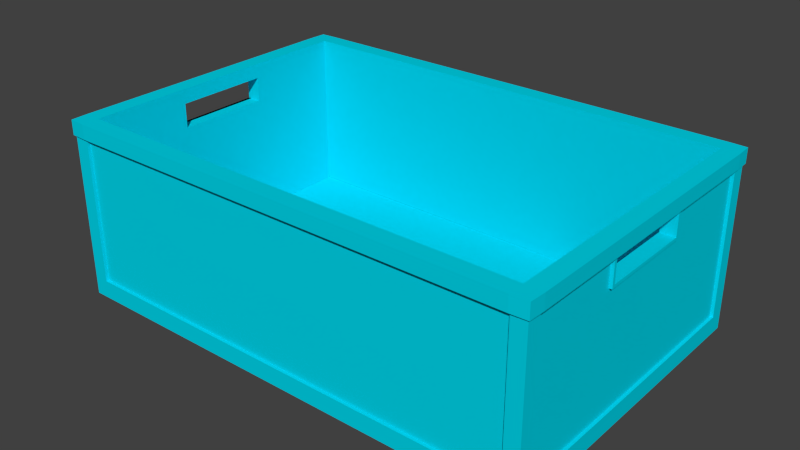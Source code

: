 # Source: container.blend  (saved by Blender 2.70.0; exported with 4.5.12 LTS)
import bpy
from mathutils import Matrix  # noqa: F401  (used for matrix-valued properties, if any)

bpy.ops.wm.read_factory_settings(use_empty=True)
scene = bpy.context.scene
scene.name = 'Scene'

# ---- collections
col_collection_1 = bpy.data.collections.new('Collection 1'); scene.collection.children.link(col_collection_1)

# ---- materials (node trees are filled in below, after node groups)
mat_cluster04 = bpy.data.materials.new('CLuster04')
mat_cluster04.alpha_threshold = 0.0
mat_cluster04.use_transparent_shadow = False
mat_cluster04.diffuse_color = (0.0, 0.6667, 0.8275, 1.0)
mat_cluster04.specular_color = (0.898, 0.898, 0.898)
mat_cluster04.roughness = 0.5
mat_cluster04.line_color = (0.0, 0.0, 0.0, 1.0)

# ---- material node trees

# ---- world
world_world = bpy.data.worlds.new('World'); scene.world = world_world
world_world.color = (0.05088, 0.05088, 0.05088)
world_world.use_sun_shadow = False
world_world.sun_shadow_jitter_overblur = 0.0
world_world.cycles.sampling_method = 'MANUAL'
world_world.cycles.sample_map_resolution = 256

# ---- meshes
me_behaelter = bpy.data.meshes.new('Behaelter_')
me_behaelter.from_pydata([(-300.9, -199.8, -168.9), (-282.4, -199.8, -168.9), (282.4, -199.8, -168.9), (300.9, -199.8, -168.9), (-300.9, -181.9, -168.9), (-282.4, -181.9, -168.9), (282.4, -181.9, -168.9), (300.9, -181.9, -168.9), (-300.9, -59.02, -168.9), (-282.4, -59.02, -168.9), (282.4, -59.02, -168.9), (300.9, -59.02, -168.9), (-300.9, 59.02, -168.9), (-282.4, 59.02, -168.9), (282.4, 59.02, -168.9), (300.9, 59.02, -168.9), (-300.9, 181.9, -168.9), (-282.4, 181.9, -168.9), (282.4, 181.9, -168.9), (300.9, 181.9, -168.9), (-300.9, 199.8, -168.9), (-282.4, 199.8, -168.9), (282.4, 199.8, -168.9), (300.9, 199.8, -168.9), (-300.9, -199.8, -146.6), (-282.4, -199.8, -146.6), (282.4, -199.8, -146.6), (300.9, -199.8, -146.6), (-300.9, -181.9, -146.6), (-282.4, -181.9, -146.6), (282.4, -181.9, -146.6), (300.9, -181.9, -146.6), (-300.9, -59.02, -146.6), (-282.4, -59.02, -146.6), (282.4, -59.02, -146.6), (300.9, -59.02, -146.6), (-300.9, 59.02, -146.6), (-282.4, 59.02, -146.6), (282.4, 59.02, -146.6), (300.9, 59.02, -146.6), (-300.9, 181.9, -146.6), (-282.4, 181.9, -146.6), (282.4, 181.9, -146.6), (300.9, 181.9, -146.6), (-300.9, 199.8, -146.6), (-282.4, 199.8, -146.6), (282.4, 199.8, -146.6), (300.9, 199.8, -146.6), (-300.9, -199.8, 3.283), (-282.4, -199.8, 3.283), (282.4, -199.8, 3.283), (300.9, -199.8, 3.283), (300.9, -181.9, 3.283), (300.9, -59.02, 3.283), (300.9, 59.02, 3.283), (300.9, 181.9, 3.283), (300.9, 199.8, 3.283), (282.4, 199.8, 3.283), (-282.4, 199.8, 3.283), (-300.9, 199.8, 3.283), (-300.9, 181.9, 3.283), (-300.9, 59.02, 3.283), (-300.9, -59.02, 3.283), (-300.9, -181.9, 3.283), (282.4, -181.9, 3.283), (-282.4, -181.9, 3.283), (-282.4, -59.02, 3.283), (-282.4, 59.02, 3.283), (-282.4, 181.9, 3.283), (282.4, 181.9, 3.283), (282.4, 59.02, 3.283), (282.4, -59.02, 3.283), (-300.9, -199.8, 33.9), (-282.4, -199.8, 33.9), (282.4, -199.8, 33.9), (300.9, -199.8, 33.9), (300.9, -181.9, 33.9), (300.9, -59.02, 33.9), (300.9, 59.02, 33.9), (300.9, 181.9, 33.9), (300.9, 199.8, 33.9), (282.4, 199.8, 33.9), (-282.4, 199.8, 33.9), (-300.9, 199.8, 33.9), (-300.9, 181.9, 33.9), (-300.9, 59.02, 33.9), (-300.9, -59.02, 33.9), (-300.9, -181.9, 33.9), (282.4, -181.9, 33.9), (-282.4, -181.9, 33.9), (-282.4, -59.02, 33.9), (-282.4, 59.02, 33.9), (-282.4, 181.9, 33.9), (282.4, 181.9, 33.9), (282.4, 59.02, 33.9), (282.4, -59.02, 33.9), (-300.9, -199.8, 52.27), (-282.4, -199.8, 52.27), (282.4, -199.8, 52.27), (300.9, -199.8, 52.27), (300.9, -181.9, 52.27), (300.9, -59.02, 52.27), (300.9, 59.02, 52.27), (300.9, 181.9, 52.27), (300.9, 199.8, 52.27), (282.4, 199.8, 52.27), (-282.4, 199.8, 52.27), (-300.9, 199.8, 52.27), (-300.9, 181.9, 52.27), (-300.9, 59.02, 52.27), (-300.9, -59.02, 52.27), (-300.9, -181.9, 52.27), (282.4, -181.9, 52.27), (-282.4, -181.9, 52.27), (-282.4, -59.02, 52.27), (-282.4, 59.02, 52.27), (-282.4, 181.9, 52.27), (282.4, 181.9, 52.27), (282.4, 59.02, 52.27), (282.4, -59.02, 52.27), (-282.4, -195.9, -146.6), (282.4, -195.9, -146.6), (282.4, -195.9, 3.283), (282.4, -195.9, 33.9), (-282.4, -195.9, 33.9), (-282.4, -195.9, 3.283), (282.4, 195.9, -146.6), (-282.4, 195.9, -146.6), (-282.4, 195.9, 3.283), (-282.4, 195.9, 33.9), (282.4, 195.9, 33.9), (282.4, 195.9, 3.283), (-300.9, 62.87, 52.27), (-282.4, 62.87, 52.27), (-282.4, 62.87, 33.9), (-282.4, 62.87, 3.283), (-282.4, 62.87, -146.6), (282.4, 62.87, -146.6), (282.4, 62.87, 3.283), (282.4, 62.87, 33.9), (282.4, 62.87, 52.27), (300.9, 62.87, 52.27), (300.9, 62.87, 33.9), (300.9, 62.87, 3.283), (300.9, 62.87, -146.6), (300.9, 62.87, -168.9), (282.4, 62.87, -168.9), (-282.4, 62.87, -168.9), (-300.9, 62.87, -168.9), (-300.9, 62.87, -146.6), (-300.9, 62.87, 3.283), (-300.9, 62.87, 33.9), (-300.9, -62.57, 52.27), (-282.4, -62.57, 52.27), (-282.4, -62.57, 33.9), (-282.4, -62.57, 3.283), (-282.4, -62.57, -146.6), (282.4, -62.57, -146.6), (282.4, -62.57, 3.283), (282.4, -62.57, 33.9), (282.4, -62.57, 52.27), (300.9, -62.57, 52.27), (300.9, -62.57, 33.9), (300.9, -62.57, 3.283), (300.9, -62.57, -146.6), (300.9, -62.57, -168.9), (282.4, -62.57, -168.9), (-282.4, -62.57, -168.9), (-300.9, -62.57, -168.9), (-300.9, -62.57, -146.6), (-300.9, -62.57, 3.283), (-300.9, -62.57, 33.9), (-282.4, 195.9, -0.5312), (282.4, 195.9, -0.5313), (282.4, 199.8, -0.5313), (300.9, 199.8, -0.5313), (300.9, 181.9, -0.5313), (300.9, 62.87, -0.5313), (300.9, 59.02, -0.5313), (300.9, -59.02, -0.5313), (300.9, -62.57, -0.5313), (300.9, -181.9, -0.5313), (300.9, -199.8, -0.5313), (282.4, -199.8, -0.5313), (282.4, -195.9, -0.5313), (-282.4, -195.9, -0.5313), (-282.4, -199.8, -0.5313), (-300.9, -199.8, -0.5313), (-300.9, -181.9, -0.5313), (-300.9, -62.57, -0.5312), (-300.9, -59.02, -0.5312), (-300.9, 59.02, -0.5313), (-300.9, 62.87, -0.5313), (-300.9, 181.9, -0.5313), (-300.9, 199.8, -0.5312), (-282.4, 199.8, -0.5312), (297.1, -181.9, -146.6), (297.1, -62.57, -146.6), (297.1, -59.02, -146.6), (297.1, 59.02, -146.6), (297.1, 62.87, -146.6), (297.1, 181.9, -146.6), (297.1, 181.9, -0.5313), (297.1, 181.9, 3.283), (297.1, 181.9, 33.9), (297.1, 62.87, 33.9), (297.1, 62.87, 3.283), (297.1, 62.87, -0.5313), (297.1, 59.02, -0.5313), (297.1, -59.02, -0.5313), (297.1, -62.57, -0.5313), (297.1, -62.57, 3.283), (297.1, -62.57, 33.9), (297.1, -181.9, 33.9), (297.1, -181.9, 3.283), (297.1, -181.9, -0.5313), (-297.1, -59.02, -146.6), (-297.1, -62.57, -146.6), (-297.1, -181.9, -146.6), (-297.1, -181.9, -0.5313), (-297.1, -181.9, 3.283), (-297.1, -181.9, 33.9), (-297.1, -62.57, 33.9), (-297.1, -62.57, 3.283), (-297.1, -62.57, -0.5312), (-297.1, -59.02, -0.5312), (-297.1, -59.02, 3.283), (-297.1, 59.02, 3.283), (-297.1, 59.02, -0.5313), (-297.1, 62.87, -0.5313), (-297.1, 62.87, 3.283), (-297.1, 62.87, 33.9), (-297.1, 181.9, 33.9), (-297.1, 181.9, 3.283), (-297.1, 181.9, -0.5313), (-297.1, 181.9, -146.6), (-297.1, 62.87, -146.6), (-297.1, 59.02, -146.6), (-303.1, -202.0, 33.9), (-282.4, -202.9, 33.9), (282.4, -202.9, 33.9), (303.1, -202.0, 33.9), (304.0, -181.9, 33.9), (304.0, -62.57, 33.9), (304.0, -59.02, 33.9), (304.0, 59.02, 33.9), (304.0, 62.87, 33.9), (304.0, 181.9, 33.9), (303.1, 202.0, 33.9), (282.4, 202.9, 33.9), (-282.4, 202.9, 33.9), (-303.1, 202.0, 33.9), (-304.0, 181.9, 33.9), (-304.0, 62.87, 33.9), (-304.0, 59.02, 33.9), (-304.0, -59.02, 33.9), (-304.0, -62.57, 33.9), (-304.0, -181.9, 33.9), (-282.4, -202.9, 52.27), (-303.1, -202.0, 52.27), (-304.0, -181.9, 52.27), (-304.0, -62.57, 52.27), (-304.0, -59.02, 52.27), (-304.0, 59.02, 52.27), (-304.0, 62.87, 52.27), (-304.0, 181.9, 52.27), (-303.1, 202.0, 52.27), (-282.4, 202.9, 52.27), (282.4, 202.9, 52.27), (303.1, 202.0, 52.27), (304.0, 181.9, 52.27), (304.0, 62.87, 52.27), (304.0, 59.02, 52.27), (304.0, -59.02, 52.27), (304.0, -62.57, 52.27), (304.0, -181.9, 52.27), (303.1, -202.0, 52.27), (282.4, -202.9, 52.27), (-300.9, -199.8, -168.9), (-282.4, -199.8, -168.9), (-300.9, -199.8, -168.9), (-282.4, -199.8, -168.9), (282.4, -199.8, -168.9), (-282.4, -199.8, -168.9), (282.4, -199.8, -168.9), (300.9, -199.8, -168.9), (282.4, -199.8, -168.9), (300.9, -199.8, -168.9), (300.9, -181.9, -168.9), (300.9, -199.8, -146.6), (300.9, -199.8, -168.9), (300.9, -62.57, -168.9), (300.9, -181.9, -168.9), (300.9, -62.57, -168.9), (300.9, -59.02, -168.9), (300.9, 59.02, -168.9), (300.9, -59.02, -168.9), (300.9, 62.87, -168.9), (300.9, 59.02, -168.9), (300.9, 62.87, -168.9), (300.9, 181.9, -168.9), (300.9, 199.8, -168.9), (300.9, 181.9, -168.9), (300.9, 199.8, -168.9), (282.4, 199.8, -168.9), (300.9, 199.8, -146.6), (300.9, 199.8, -168.9), (282.4, 199.8, -168.9), (-282.4, 199.8, -168.9), (282.4, 199.8, -168.9), (-282.4, 199.8, -168.9), (-300.9, 199.8, -168.9), (-282.4, 199.8, -168.9), (-300.9, 199.8, -168.9), (-300.9, 181.9, -168.9), (-300.9, 199.8, -146.6), (-300.9, 199.8, -168.9), (-300.9, 62.87, -168.9), (-300.9, 181.9, -168.9), (-300.9, 62.87, -168.9), (-300.9, 59.02, -168.9), (-300.9, -59.02, -168.9), (-300.9, 59.02, -168.9), (-300.9, -62.57, -168.9), (-300.9, -59.02, -168.9), (-300.9, -62.57, -168.9), (-300.9, -181.9, -168.9), (-300.9, -199.8, -168.9), (-300.9, -199.8, -146.6), (-300.9, -199.8, -146.6), (-300.9, -181.9, -168.9), (300.9, -199.8, -0.5313), (300.9, -199.8, -0.5313), (300.9, -199.8, -146.6), (300.9, 199.8, -0.5313), (300.9, 199.8, -0.5313), (300.9, 199.8, -146.6), (-300.9, 199.8, -0.5312), (-300.9, 199.8, -0.5312), (-300.9, 199.8, -146.6), (-300.9, -199.8, -146.6), (-300.9, -199.8, -0.5313), (-300.9, -199.8, -146.6), (300.9, 181.9, -168.9), (300.9, 62.87, -168.9), (300.9, 181.9, -168.9), (-300.9, 59.02, -168.9), (-300.9, 62.87, -168.9), (-300.9, 59.02, -168.9), (300.9, -59.02, -168.9), (300.9, -62.57, -168.9), (300.9, -59.02, -168.9), (-300.9, -181.9, -168.9), (-300.9, -62.57, -168.9), (-300.9, -181.9, -168.9), (300.9, -199.8, -0.5313), (300.9, -199.8, -0.5313), (300.9, 199.8, -0.5313), (300.9, 199.8, -0.5313), (-300.9, 199.8, -0.5312), (-300.9, 199.8, -0.5312), (-300.9, -199.8, -0.5313)], [], [(0, 4, 5), (0, 5, 1), (1, 5, 6), (6, 2, 1), (2, 6, 7), (7, 3, 2), (168, 167, 5), (5, 4, 168), (167, 166, 6), (6, 5, 167), (166, 165, 7), (7, 6, 166), (8, 12, 13), (13, 9, 8), (9, 13, 14), (14, 10, 9), (10, 14, 15), (15, 11, 10), (148, 147, 13), (13, 12, 148), (147, 146, 14), (14, 13, 147), (146, 145, 15), (15, 14, 146), (16, 20, 21), (21, 17, 16), (17, 21, 22), (22, 18, 17), (18, 22, 23), (23, 19, 18), (96, 97, 113), (113, 111, 96), (97, 98, 112), (112, 113, 97), (98, 99, 100), (100, 112, 98), (113, 153, 152), (152, 111, 113), (30, 157, 156), (156, 29, 30), (100, 161, 160), (160, 112, 100), (110, 114, 115), (115, 109, 110), (33, 34, 38), (38, 37, 33), (119, 101, 102), (102, 118, 119), (115, 133, 132), (132, 109, 115), (38, 137, 136), (136, 37, 38), (102, 141, 140), (140, 118, 102), (108, 116, 106), (106, 107, 108), (116, 117, 105), (105, 106, 116), (117, 103, 104), (104, 105, 117), (278, 279, 25), (25, 24, 280), (281, 282, 26), (26, 25, 283), (284, 285, 27), (27, 26, 286), (287, 288, 31), (31, 289, 290), (291, 164, 31), (31, 292, 293), (294, 295, 39), (39, 35, 296), (297, 144, 39), (39, 298, 299), (300, 301, 47), (47, 43, 302), (303, 304, 46), (46, 305, 306), (307, 308, 45), (45, 46, 309), (310, 311, 44), (44, 45, 312), (313, 314, 40), (40, 315, 316), (317, 149, 40), (40, 318, 319), (320, 321, 32), (32, 36, 322), (323, 169, 32), (32, 324, 325), (326, 327, 328), (329, 28, 330), (25, 186, 187), (187, 24, 25), (121, 184, 185), (185, 120, 121), (27, 182, 183), (183, 26, 27), (31, 181, 331), (332, 333, 31), (197, 210, 215), (215, 196, 197), (199, 208, 209), (209, 198, 199), (200, 207, 208), (208, 199, 200), (47, 175, 176), (176, 43, 47), (46, 174, 334), (335, 336, 46), (127, 172, 173), (173, 126, 127), (44, 194, 195), (195, 45, 44), (40, 193, 337), (338, 339, 40), (236, 229, 234), (234, 235, 236), (216, 225, 228), (228, 237, 216), (217, 224, 225), (225, 216, 217), (340, 341, 188), (188, 28, 342), (30, 29, 65), (65, 64, 30), (156, 155, 65), (65, 29, 156), (33, 37, 67), (67, 66, 33), (136, 135, 67), (67, 37, 136), (41, 42, 69), (69, 68, 41), (137, 138, 69), (69, 42, 137), (38, 34, 71), (71, 70, 38), (157, 158, 71), (71, 34, 157), (48, 49, 73), (73, 72, 48), (125, 122, 123), (123, 124, 125), (50, 51, 75), (75, 74, 50), (51, 52, 76), (76, 75, 51), (211, 212, 213), (213, 214, 211), (143, 142, 78), (78, 54, 143), (55, 56, 80), (80, 79, 55), (56, 57, 81), (81, 80, 56), (131, 128, 129), (129, 130, 131), (58, 59, 83), (83, 82, 58), (59, 60, 84), (84, 83, 59), (230, 231, 232), (232, 233, 230), (170, 171, 86), (86, 62, 170), (63, 48, 72), (72, 87, 63), (64, 65, 89), (89, 88, 64), (155, 154, 89), (89, 65, 155), (135, 134, 91), (91, 67, 135), (68, 69, 93), (93, 92, 68), (138, 139, 93), (93, 69, 138), (158, 159, 95), (95, 71, 158), (238, 239, 258), (258, 259, 238), (239, 240, 277), (277, 258, 239), (240, 241, 276), (276, 277, 240), (241, 242, 275), (275, 276, 241), (243, 274, 275), (275, 242, 243), (244, 245, 272), (272, 273, 244), (246, 271, 272), (272, 245, 246), (247, 248, 269), (269, 270, 247), (248, 249, 268), (268, 269, 248), (249, 250, 267), (267, 268, 249), (250, 251, 266), (266, 267, 250), (251, 252, 265), (265, 266, 251), (253, 264, 265), (265, 252, 253), (254, 255, 262), (262, 263, 254), (256, 261, 262), (262, 255, 256), (257, 238, 259), (259, 260, 257), (88, 89, 113), (113, 112, 88), (154, 153, 113), (113, 89, 154), (90, 91, 115), (115, 114, 90), (134, 133, 115), (115, 91, 134), (92, 93, 117), (117, 116, 92), (139, 140, 117), (117, 93, 139), (94, 95, 119), (119, 118, 94), (159, 160, 119), (119, 95, 159), (62, 86, 90), (90, 66, 62), (86, 85, 91), (91, 90, 86), (85, 61, 67), (67, 91, 85), (61, 62, 66), (66, 67, 61), (54, 78, 94), (94, 70, 54), (78, 77, 95), (95, 94, 78), (77, 53, 71), (71, 95, 77), (53, 54, 70), (70, 71, 53), (25, 26, 121), (121, 120, 25), (183, 184, 121), (121, 26, 183), (50, 74, 123), (123, 122, 50), (74, 73, 124), (124, 123, 74), (73, 49, 125), (125, 124, 73), (186, 185, 125), (125, 49, 186), (46, 45, 127), (127, 126, 46), (195, 172, 127), (127, 45, 195), (58, 82, 129), (129, 128, 58), (82, 81, 130), (130, 129, 82), (81, 57, 131), (131, 130, 81), (174, 173, 131), (131, 57, 174), (16, 17, 147), (147, 148, 16), (17, 18, 146), (146, 147, 17), (18, 19, 145), (145, 146, 18), (116, 108, 132), (132, 133, 116), (42, 41, 136), (136, 137, 42), (103, 117, 140), (140, 141, 103), (343, 43, 144), (144, 344, 345), (346, 36, 149), (149, 347, 348), (201, 202, 207), (207, 200, 201), (237, 228, 229), (229, 236, 237), (41, 68, 135), (135, 136, 41), (38, 70, 138), (138, 137, 38), (203, 204, 205), (205, 206, 203), (61, 85, 151), (151, 150, 61), (68, 92, 134), (134, 135, 68), (70, 94, 139), (139, 138, 70), (247, 270, 271), (271, 246, 247), (254, 263, 264), (264, 253, 254), (92, 116, 133), (133, 134, 92), (94, 118, 140), (140, 139, 94), (8, 9, 167), (167, 168, 8), (9, 10, 166), (166, 167, 9), (10, 11, 165), (165, 166, 10), (114, 110, 152), (152, 153, 114), (34, 33, 156), (156, 157, 34), (101, 119, 160), (160, 161, 101), (349, 35, 164), (164, 350, 351), (352, 28, 169), (169, 353, 354), (198, 209, 210), (210, 197, 198), (218, 219, 224), (224, 217, 218), (33, 66, 155), (155, 156, 33), (30, 64, 158), (158, 157, 30), (53, 77, 162), (162, 163, 53), (220, 221, 222), (222, 223, 220), (66, 90, 154), (154, 155, 66), (64, 88, 159), (159, 158, 64), (244, 273, 274), (274, 243, 244), (257, 260, 261), (261, 256, 257), (90, 114, 153), (153, 154, 90), (88, 112, 160), (160, 159, 88), (49, 48, 187), (187, 186, 49), (122, 125, 185), (185, 184, 122), (51, 50, 183), (183, 182, 51), (52, 51, 355), (356, 181, 52), (211, 214, 215), (215, 210, 211), (54, 53, 179), (179, 178, 54), (143, 54, 178), (178, 177, 143), (56, 55, 176), (176, 175, 56), (57, 56, 357), (358, 174, 57), (128, 131, 173), (173, 172, 128), (59, 58, 195), (195, 194, 59), (60, 59, 359), (360, 193, 60), (230, 233, 234), (234, 229, 230), (226, 227, 228), (228, 225, 226), (170, 62, 190), (190, 189, 170), (48, 63, 188), (188, 361, 48), (50, 122, 184), (184, 183, 50), (25, 120, 185), (185, 186, 25), (58, 128, 172), (172, 195, 58), (46, 126, 173), (173, 174, 46), (203, 206, 207), (207, 202, 203), (61, 150, 192), (192, 191, 61), (53, 163, 180), (180, 179, 53), (220, 223, 224), (224, 219, 220), (31, 164, 197), (197, 196, 31), (164, 35, 198), (198, 197, 164), (35, 39, 199), (199, 198, 35), (39, 144, 200), (200, 199, 39), (144, 43, 201), (201, 200, 144), (43, 176, 202), (202, 201, 43), (176, 55, 203), (203, 202, 176), (55, 79, 204), (204, 203, 55), (79, 142, 205), (205, 204, 79), (142, 143, 206), (206, 205, 142), (143, 177, 207), (207, 206, 143), (177, 178, 208), (208, 207, 177), (178, 179, 209), (209, 208, 178), (179, 180, 210), (210, 209, 179), (180, 163, 211), (211, 210, 180), (163, 162, 212), (212, 211, 163), (162, 76, 213), (213, 212, 162), (76, 52, 214), (214, 213, 76), (52, 181, 215), (215, 214, 52), (181, 31, 196), (196, 215, 181), (32, 169, 217), (217, 216, 32), (169, 28, 218), (218, 217, 169), (28, 188, 219), (219, 218, 28), (188, 63, 220), (220, 219, 188), (63, 87, 221), (221, 220, 63), (87, 171, 222), (222, 221, 87), (171, 170, 223), (223, 222, 171), (170, 189, 224), (224, 223, 170), (189, 190, 225), (225, 224, 189), (190, 62, 226), (226, 225, 190), (62, 61, 227), (227, 226, 62), (61, 191, 228), (228, 227, 61), (191, 192, 229), (229, 228, 191), (192, 150, 230), (230, 229, 192), (150, 151, 231), (231, 230, 150), (151, 84, 232), (232, 231, 151), (84, 60, 233), (233, 232, 84), (60, 193, 234), (234, 233, 60), (193, 40, 235), (235, 234, 193), (40, 149, 236), (236, 235, 40), (149, 36, 237), (237, 236, 149), (36, 32, 216), (216, 237, 36), (72, 73, 239), (239, 238, 72), (73, 74, 240), (240, 239, 73), (74, 75, 241), (241, 240, 74), (75, 76, 242), (242, 241, 75), (76, 162, 243), (243, 242, 76), (162, 77, 244), (244, 243, 162), (77, 78, 245), (245, 244, 77), (78, 142, 246), (246, 245, 78), (142, 79, 247), (247, 246, 142), (79, 80, 248), (248, 247, 79), (80, 81, 249), (249, 248, 80), (81, 82, 250), (250, 249, 81), (82, 83, 251), (251, 250, 82), (83, 84, 252), (252, 251, 83), (84, 151, 253), (253, 252, 84), (151, 85, 254), (254, 253, 151), (85, 86, 255), (255, 254, 85), (86, 171, 256), (256, 255, 86), (171, 87, 257), (257, 256, 171), (87, 72, 238), (238, 257, 87), (97, 96, 259), (259, 258, 97), (96, 111, 260), (260, 259, 96), (111, 152, 261), (261, 260, 111), (152, 110, 262), (262, 261, 152), (110, 109, 263), (263, 262, 110), (109, 132, 264), (264, 263, 109), (132, 108, 265), (265, 264, 132), (108, 107, 266), (266, 265, 108), (107, 106, 267), (267, 266, 107), (106, 105, 268), (268, 267, 106), (105, 104, 269), (269, 268, 105), (104, 103, 270), (270, 269, 104), (103, 141, 271), (271, 270, 103), (141, 102, 272), (272, 271, 141), (102, 101, 273), (273, 272, 102), (101, 161, 274), (274, 273, 101), (161, 100, 275), (275, 274, 161), (100, 99, 276), (276, 275, 100), (99, 98, 277), (277, 276, 99), (98, 97, 258), (258, 277, 98)])
_uv = me_behaelter.uv_layers.new(name='UVMap')
_uv.uv.foreach_set('vector', [1.0, 0.0, 1.0, 79.93, -199.6, 79.93, 1.0, 0.0, -199.6, 79.93, -199.6, 0.0, -199.6, 0.0, -199.6, 79.93, -400.2, 79.93, -400.2, 79.93, -400.2, 0.0, -199.6, 0.0, -400.2, 0.0, -400.2, 79.93, -600.8, 79.93, -600.8, 79.93, -600.8, 0.0, -400.2, 0.0, 1.0, 157.5, -199.6, 157.5, -199.6, 79.93, -199.6, 79.93, 1.0, 79.93, 1.0, 157.5, -199.6, 157.5, -400.2, 157.5, -400.2, 79.93, -400.2, 79.93, -199.6, 79.93, -199.6, 157.5, -400.2, 157.5, -600.8, 157.5, -600.8, 79.93, -600.8, 79.93, -400.2, 79.93, -400.2, 157.5, 1.0, 159.9, 1.0, 239.8, -199.6, 239.8, -199.6, 239.8, -199.6, 159.9, 1.0, 159.9, -199.6, 159.9, -199.6, 239.8, -400.2, 239.8, -400.2, 239.8, -400.2, 159.9, -199.6, 159.9, -400.2, 159.9, -400.2, 239.8, -600.8, 239.8, -600.8, 239.8, -600.8, 159.9, -400.2, 159.9, 1.0, 242.3, -199.6, 242.3, -199.6, 239.8, -199.6, 239.8, 1.0, 239.8, 1.0, 242.3, -199.6, 242.3, -400.2, 242.3, -400.2, 239.8, -400.2, 239.8, -199.6, 239.8, -199.6, 242.3, -400.2, 242.3, -600.8, 242.3, -600.8, 239.8, -600.8, 239.8, -400.2, 239.8, -400.2, 242.3, 1.0, 319.7, 1.0, 399.6, -199.6, 399.6, -199.6, 399.6, -199.6, 319.7, 1.0, 319.7, -199.6, 319.7, -199.6, 399.6, -400.2, 399.6, -400.2, 399.6, -400.2, 319.7, -199.6, 319.7, -400.2, 319.7, -400.2, 399.6, -600.8, 399.6, -600.8, 399.6, -600.8, 319.7, -400.2, 319.7, 0.0, 0.0, 200.6, 0.0, 200.6, 79.93, 200.6, 79.93, 0.0, 79.93, 0.0, 0.0, 200.6, 0.0, 401.2, 0.0, 401.2, 79.93, 401.2, 79.93, 200.6, 79.93, 200.6, 0.0, 401.2, 0.0, 601.8, 0.0, 601.8, 79.93, 601.8, 79.93, 401.2, 79.93, 401.2, 0.0, 200.6, 79.93, 200.6, 157.5, 0.0, 157.5, 0.0, 157.5, 0.0, 79.93, 200.6, 79.93, 401.2, 79.93, 401.2, 157.5, 200.6, 157.5, 200.6, 157.5, 200.6, 79.93, 401.2, 79.93, 601.8, 79.93, 601.8, 157.5, 401.2, 157.5, 401.2, 157.5, 401.2, 79.93, 601.8, 79.93, 0.0, 159.9, 200.6, 159.9, 200.6, 239.8, 200.6, 239.8, 0.0, 239.8, 0.0, 159.9, 200.6, 159.9, 401.2, 159.9, 401.2, 239.8, 401.2, 239.8, 200.6, 239.8, 200.6, 159.9, 401.2, 159.9, 601.8, 159.9, 601.8, 239.8, 601.8, 239.8, 401.2, 239.8, 401.2, 159.9, 200.6, 239.8, 200.6, 242.3, 0.0, 242.3, 0.0, 242.3, 0.0, 239.8, 200.6, 239.8, 401.2, 239.8, 401.2, 242.3, 200.6, 242.3, 200.6, 242.3, 200.6, 239.8, 401.2, 239.8, 601.8, 239.8, 601.8, 242.3, 401.2, 242.3, 401.2, 242.3, 401.2, 239.8, 601.8, 239.8, 0.0, 319.7, 200.6, 319.7, 200.6, 399.6, 200.6, 399.6, 0.0, 399.6, 0.0, 319.7, 200.6, 319.7, 401.2, 319.7, 401.2, 399.6, 401.2, 399.6, 200.6, 399.6, 200.6, 319.7, 401.2, 319.7, 601.8, 319.7, 601.8, 399.6, 601.8, 399.6, 401.2, 399.6, 401.2, 319.7, 0.0, 0.0, 200.6, 0.0, 200.6, 67.17, 200.6, 67.17, 0.0, 67.17, 0.0, 0.0, 200.6, 0.0, 401.2, 0.0, 401.2, 67.17, 401.2, 67.17, 200.6, 67.17, 200.6, 0.0, 401.2, 0.0, 601.8, 0.0, 601.8, 67.17, 601.8, 67.17, 401.2, 67.17, 401.2, 0.0, 0.0, 0.0, 79.93, 0.0, 79.93, 67.17, 79.93, 67.17, 0.0, 67.17, 0.0, 0.0, 157.5, 0.0, 157.5, 67.17, 79.93, 67.17, 79.93, 67.17, 79.93, 0.0, 157.5, 0.0, 159.9, 0.0, 239.8, 0.0, 239.8, 67.17, 239.8, 67.17, 159.9, 67.17, 159.9, 0.0, 242.3, 0.0, 242.3, 67.17, 239.8, 67.17, 239.8, 67.17, 239.8, 0.0, 242.3, 0.0, 319.7, 0.0, 399.6, 0.0, 399.6, 67.17, 399.6, 67.17, 319.7, 67.17, 319.7, 0.0, 0.0, 0.0, 200.6, 0.0, 200.6, 67.17, 200.6, 67.17, 0.0, 67.17, 0.0, 0.0, 200.6, 0.0, 401.2, 0.0, 401.2, 67.17, 401.2, 67.17, 200.6, 67.17, 200.6, 0.0, 401.2, 0.0, 601.8, 0.0, 601.8, 67.17, 601.8, 67.17, 401.2, 67.17, 401.2, 0.0, 0.0, 0.0, 79.93, 0.0, 79.93, 67.17, 79.93, 67.17, 0.0, 67.17, 0.0, 0.0, 157.3, 0.0, 157.3, 67.17, 79.93, 67.17, 79.93, 67.17, 79.93, 0.0, 157.3, 0.0, 159.9, 0.0, 239.8, 0.0, 239.8, 67.17, 239.8, 67.17, 159.9, 67.17, 159.9, 0.0, 242.1, 0.0, 242.1, 67.17, 239.8, 67.17, 239.8, 67.17, 239.8, 0.0, 242.1, 0.0, 319.7, 0.0, 399.6, 0.0, 399.6, 67.17, 399.6, 67.17, 319.7, 67.17, 319.7, 0.0, 200.6, 67.17, 200.6, 1.709, 0.0, 1.709, 0.0, 1.709, 0.0, 67.17, 200.6, 67.17, 401.2, 67.17, 401.2, 1.709, 200.6, 1.709, 200.6, 1.709, 200.6, 67.17, 401.2, 67.17, 601.8, 67.17, 601.8, 1.709, 401.2, 1.709, 401.2, 1.709, 401.2, 67.17, 601.8, 67.17, 79.93, 67.17, 588.6, 79.6, 586.5, 1.709, 586.5, 1.709, 0.0, 67.17, 79.93, 67.17, 157.5, 67.17, 590.5, 155.2, 588.6, 79.6, 588.6, 79.6, 79.93, 67.17, 157.5, 67.17, 239.8, 67.17, 592.6, 235.4, 590.6, 157.5, 590.6, 157.5, 159.9, 67.17, 239.8, 67.17, 242.3, 67.17, 592.7, 237.8, 592.6, 235.4, 592.6, 235.4, 239.8, 67.17, 242.3, 67.17, 399.6, 67.17, 596.7, 391.2, 594.7, 313.3, 594.7, 313.3, 319.7, 67.17, 399.6, 67.17, 200.6, 67.17, 396.1, 391.2, 586.5, 391.2, 586.5, 391.2, 0.0, 67.17, 200.6, 67.17, 401.2, 67.17, 205.7, 391.2, 396.1, 391.2, 396.1, 391.2, 200.6, 67.17, 401.2, 67.17, 601.8, 67.17, 15.31, 391.2, 205.7, 391.2, 205.7, 391.2, 401.2, 67.17, 601.8, 67.17, 79.93, 67.17, 2.034, 313.3, 0.0, 391.2, 0.0, 391.2, 0.0, 67.17, 79.93, 67.17, 157.3, 67.17, 4.004, 237.8, 2.034, 313.3, 2.034, 313.3, 79.93, 67.17, 157.3, 67.17, 239.8, 67.17, 6.101, 157.5, 4.067, 235.4, 4.067, 235.4, 159.9, 67.17, 239.8, 67.17, 242.1, 67.17, 6.16, 155.2, 6.101, 157.5, 6.101, 157.5, 239.8, 67.17, 242.1, 67.17, 399.6, 67.17, 10.17, 1.709, 8.135, 79.6, 8.135, 79.6, 319.7, 67.17, 399.6, 67.17, 401.2, 79.93, 200.6, 79.93, 200.6, 79.93, 200.6, 79.93, 401.2, 79.93, 401.2, 79.93, 200.6, 157.5, 200.6, 157.5, 200.6, 79.93, 200.6, 79.93, 200.6, 79.93, 200.6, 157.5, 200.6, 159.9, 200.6, 239.8, 200.6, 239.8, 200.6, 239.8, 200.6, 159.9, 200.6, 159.9, 200.6, 242.3, 200.6, 242.3, 200.6, 239.8, 200.6, 239.8, 200.6, 239.8, 200.6, 242.3, 200.6, 319.7, 401.2, 319.7, 401.2, 319.7, 401.2, 319.7, 200.6, 319.7, 200.6, 319.7, 401.2, 242.3, 401.2, 242.3, 401.2, 319.7, 401.2, 319.7, 401.2, 319.7, 401.2, 242.3, 401.2, 239.8, 401.2, 159.9, 401.2, 159.9, 401.2, 159.9, 401.2, 239.8, 401.2, 239.8, 401.2, 157.5, 401.2, 157.5, 401.2, 159.9, 401.2, 159.9, 401.2, 159.9, 401.2, 157.5, 0.0, 0.0, 200.6, 0.0, 200.6, 0.0, 200.6, 0.0, 0.0, 0.0, 0.0, 0.0, 200.6, 0.0, 401.2, 0.0, 401.2, 0.0, 401.2, 0.0, 200.6, 0.0, 200.6, 0.0, 401.2, 0.0, 601.8, 0.0, 601.8, 0.0, 601.8, 0.0, 401.2, 0.0, 401.2, 0.0, 601.8, 0.0, 601.8, 79.93, 601.8, 79.93, 601.8, 79.93, 601.8, 0.0, 601.8, 0.0, 601.8, 157.5, 601.8, 157.5, 601.8, 79.93, 601.8, 79.93, 601.8, 79.93, 601.8, 157.5, 601.8, 242.3, 601.8, 242.3, 601.8, 239.8, 601.8, 239.8, 601.8, 239.8, 601.8, 242.3, 601.8, 319.7, 601.8, 399.6, 601.8, 399.6, 601.8, 399.6, 601.8, 319.7, 601.8, 319.7, 601.8, 399.6, 401.2, 399.6, 401.2, 399.6, 401.2, 399.6, 601.8, 399.6, 601.8, 399.6, 401.2, 399.6, 200.6, 399.6, 200.6, 399.6, 200.6, 399.6, 401.2, 399.6, 401.2, 399.6, 200.6, 399.6, 0.0, 399.6, 0.0, 399.6, 0.0, 399.6, 200.6, 399.6, 200.6, 399.6, 0.0, 399.6, 0.0, 319.7, 0.0, 319.7, 0.0, 319.7, 0.0, 399.6, 0.0, 399.6, 0.0, 242.3, 0.0, 242.3, 0.0, 319.7, 0.0, 319.7, 0.0, 319.7, 0.0, 242.3, 0.0, 157.5, 0.0, 157.5, 0.0, 159.9, 0.0, 159.9, 0.0, 159.9, 0.0, 157.5, 0.0, 79.93, 0.0, 0.0, 0.0, 0.0, 0.0, 0.0, 0.0, 79.93, 0.0, 79.93, 401.2, 79.93, 200.6, 79.93, 200.6, 79.93, 200.6, 79.93, 401.2, 79.93, 401.2, 79.93, 200.6, 157.5, 200.6, 157.5, 200.6, 79.93, 200.6, 79.93, 200.6, 79.93, 200.6, 157.5, 200.6, 242.3, 200.6, 242.3, 200.6, 239.8, 200.6, 239.8, 200.6, 239.8, 200.6, 242.3, 200.6, 319.7, 401.2, 319.7, 401.2, 319.7, 401.2, 319.7, 200.6, 319.7, 200.6, 319.7, 401.2, 242.3, 401.2, 242.3, 401.2, 319.7, 401.2, 319.7, 401.2, 319.7, 401.2, 242.3, 401.2, 157.5, 401.2, 157.5, 401.2, 159.9, 401.2, 159.9, 401.2, 159.9, 401.2, 157.5, 0.0, 0.0, 200.6, 0.0, 200.6, 0.0, 200.6, 0.0, 0.0, 0.0, 0.0, 0.0, 200.6, 0.0, 401.2, 0.0, 401.2, 0.0, 401.2, 0.0, 200.6, 0.0, 200.6, 0.0, 401.2, 0.0, 601.8, 0.0, 601.8, 0.0, 601.8, 0.0, 401.2, 0.0, 401.2, 0.0, 601.8, 0.0, 601.8, 79.93, 601.8, 79.93, 601.8, 79.93, 601.8, 0.0, 601.8, 0.0, 601.8, 157.5, 601.8, 157.5, 601.8, 79.93, 601.8, 79.93, 601.8, 79.93, 601.8, 157.5, 601.8, 159.9, 601.8, 239.8, 601.8, 239.8, 601.8, 239.8, 601.8, 159.9, 601.8, 159.9, 601.8, 242.3, 601.8, 242.3, 601.8, 239.8, 601.8, 239.8, 601.8, 239.8, 601.8, 242.3, 601.8, 319.7, 601.8, 399.6, 601.8, 399.6, 601.8, 399.6, 601.8, 319.7, 601.8, 319.7, 601.8, 399.6, 401.2, 399.6, 401.2, 399.6, 401.2, 399.6, 601.8, 399.6, 601.8, 399.6, 401.2, 399.6, 200.6, 399.6, 200.6, 399.6, 200.6, 399.6, 401.2, 399.6, 401.2, 399.6, 200.6, 399.6, 0.0, 399.6, 0.0, 399.6, 0.0, 399.6, 200.6, 399.6, 200.6, 399.6, 0.0, 399.6, 0.0, 319.7, 0.0, 319.7, 0.0, 319.7, 0.0, 399.6, 0.0, 399.6, 0.0, 242.3, 0.0, 242.3, 0.0, 319.7, 0.0, 319.7, 0.0, 319.7, 0.0, 242.3, 0.0, 239.8, 0.0, 159.9, 0.0, 159.9, 0.0, 159.9, 0.0, 239.8, 0.0, 239.8, 0.0, 157.5, 0.0, 157.5, 0.0, 159.9, 0.0, 159.9, 0.0, 159.9, 0.0, 157.5, 0.0, 79.93, 0.0, 0.0, 0.0, 0.0, 0.0, 0.0, 0.0, 79.93, 0.0, 79.93, 401.2, 79.93, 200.6, 79.93, 200.6, 79.93, 200.6, 79.93, 401.2, 79.93, 401.2, 79.93, 200.6, 157.5, 200.6, 157.5, 200.6, 79.93, 200.6, 79.93, 200.6, 79.93, 200.6, 157.5, 200.6, 159.9, 200.6, 239.8, 200.6, 239.8, 200.6, 239.8, 200.6, 159.9, 200.6, 159.9, 200.6, 242.3, 200.6, 242.3, 200.6, 239.8, 200.6, 239.8, 200.6, 239.8, 200.6, 242.3, 200.6, 319.7, 401.2, 319.7, 401.2, 319.7, 401.2, 319.7, 200.6, 319.7, 200.6, 319.7, 401.2, 242.3, 401.2, 242.3, 401.2, 319.7, 401.2, 319.7, 401.2, 319.7, 401.2, 242.3, 401.2, 239.8, 401.2, 159.9, 401.2, 159.9, 401.2, 159.9, 401.2, 239.8, 401.2, 239.8, 401.2, 157.5, 401.2, 157.5, 401.2, 159.9, 401.2, 159.9, 401.2, 159.9, 401.2, 157.5, 0.0, 159.9, 0.0, 159.9, 200.6, 159.9, 200.6, 159.9, 200.6, 159.9, 0.0, 159.9, 0.0, 159.9, 0.0, 239.8, 200.6, 239.8, 200.6, 239.8, 200.6, 159.9, 0.0, 159.9, 0.0, 239.8, 0.0, 239.8, 200.6, 239.8, 200.6, 239.8, 200.6, 239.8, 0.0, 239.8, 0.0, 239.8, 0.0, 159.9, 200.6, 159.9, 200.6, 159.9, 200.6, 239.8, 0.0, 239.8, 601.8, 239.8, 601.8, 239.8, 401.2, 239.8, 401.2, 239.8, 401.2, 239.8, 601.8, 239.8, 601.8, 239.8, 601.8, 159.9, 401.2, 159.9, 401.2, 159.9, 401.2, 239.8, 601.8, 239.8, 601.8, 159.9, 601.8, 159.9, 401.2, 159.9, 401.2, 159.9, 401.2, 159.9, 601.8, 159.9, 601.8, 159.9, 601.8, 239.8, 401.2, 239.8, 401.2, 239.8, 401.2, 159.9, 601.8, 159.9, 200.6, 67.17, 401.2, 67.17, 401.2, 67.17, 401.2, 67.17, 200.6, 67.17, 200.6, 67.17, 401.2, 1.709, 401.2, 1.709, 401.2, 67.17, 401.2, 67.17, 401.2, 67.17, 401.2, 1.709, 401.2, 0.0, 401.2, 0.0, 401.2, 0.0, 401.2, 0.0, 401.2, 0.0, 401.2, 0.0, 401.2, 0.0, 200.6, 0.0, 200.6, 0.0, 200.6, 0.0, 401.2, 0.0, 401.2, 0.0, 200.6, 0.0, 200.6, 0.0, 200.6, 0.0, 200.6, 0.0, 200.6, 0.0, 200.6, 0.0, 200.6, 1.709, 200.6, 1.709, 200.6, 0.0, 200.6, 0.0, 200.6, 0.0, 200.6, 1.709, 200.6, 67.17, 401.2, 67.17, 401.2, 67.17, 401.2, 67.17, 200.6, 67.17, 200.6, 67.17, 205.7, 391.2, 205.7, 391.2, 401.2, 67.17, 401.2, 67.17, 401.2, 67.17, 205.7, 391.2, 200.6, 399.6, 200.6, 399.6, 200.6, 399.6, 200.6, 399.6, 200.6, 399.6, 200.6, 399.6, 200.6, 399.6, 401.2, 399.6, 401.2, 399.6, 401.2, 399.6, 200.6, 399.6, 200.6, 399.6, 401.2, 399.6, 401.2, 399.6, 401.2, 399.6, 401.2, 399.6, 401.2, 399.6, 401.2, 399.6, 396.1, 391.2, 396.1, 391.2, 401.2, 399.6, 401.2, 399.6, 401.2, 399.6, 396.1, 391.2, 1.0, 319.7, -199.6, 319.7, -199.6, 242.3, -199.6, 242.3, 1.0, 242.3, 1.0, 319.7, -199.6, 319.7, -400.2, 319.7, -400.2, 242.3, -400.2, 242.3, -199.6, 242.3, -199.6, 319.7, -400.2, 319.7, -600.8, 319.7, -600.8, 242.3, -600.8, 242.3, -400.2, 242.3, -400.2, 319.7, 200.6, 319.7, 0.0, 319.7, 0.0, 242.3, 0.0, 242.3, 200.6, 242.3, 200.6, 319.7, 401.2, 319.7, 200.6, 319.7, 200.6, 242.3, 200.6, 242.3, 401.2, 242.3, 401.2, 319.7, 601.8, 319.7, 401.2, 319.7, 401.2, 242.3, 401.2, 242.3, 601.8, 242.3, 601.8, 319.7, 319.7, 0.0, 319.7, 67.17, 242.3, 67.17, 242.3, 67.17, 242.3, 0.0, 319.7, 0.0, 159.9, 0.0, 159.9, 67.17, 157.3, 67.17, 157.3, 67.17, 157.3, 0.0, 159.9, 0.0, 319.7, 67.17, 594.7, 313.3, 592.7, 237.8, 592.7, 237.8, 242.3, 67.17, 319.7, 67.17, 159.9, 67.17, 4.067, 235.4, 4.004, 237.8, 4.004, 237.8, 157.3, 67.17, 159.9, 67.17, 200.6, 319.7, 200.6, 319.7, 200.6, 242.3, 200.6, 242.3, 200.6, 242.3, 200.6, 319.7, 401.2, 239.8, 401.2, 239.8, 401.2, 242.3, 401.2, 242.3, 401.2, 242.3, 401.2, 239.8, 601.8, 319.7, 601.8, 319.7, 601.8, 242.3, 601.8, 242.3, 601.8, 242.3, 601.8, 319.7, 0.0, 239.8, 0.0, 239.8, 0.0, 242.3, 0.0, 242.3, 0.0, 242.3, 0.0, 239.8, 200.6, 319.7, 200.6, 319.7, 200.6, 242.3, 200.6, 242.3, 200.6, 242.3, 200.6, 319.7, 401.2, 239.8, 401.2, 239.8, 401.2, 242.3, 401.2, 242.3, 401.2, 242.3, 401.2, 239.8, 601.8, 319.7, 601.8, 319.7, 601.8, 242.3, 601.8, 242.3, 601.8, 242.3, 601.8, 319.7, 0.0, 239.8, 0.0, 239.8, 0.0, 242.3, 0.0, 242.3, 0.0, 242.3, 0.0, 239.8, 200.6, 319.7, 200.6, 319.7, 200.6, 242.3, 200.6, 242.3, 200.6, 242.3, 200.6, 319.7, 401.2, 239.8, 401.2, 239.8, 401.2, 242.3, 401.2, 242.3, 401.2, 242.3, 401.2, 239.8, 1.0, 159.9, -199.6, 159.9, -199.6, 157.5, -199.6, 157.5, 1.0, 157.5, 1.0, 159.9, -199.6, 159.9, -400.2, 159.9, -400.2, 157.5, -400.2, 157.5, -199.6, 157.5, -199.6, 159.9, -400.2, 159.9, -600.8, 159.9, -600.8, 157.5, -600.8, 157.5, -400.2, 157.5, -400.2, 159.9, 200.6, 159.9, 0.0, 159.9, 0.0, 157.5, 0.0, 157.5, 200.6, 157.5, 200.6, 159.9, 401.2, 159.9, 200.6, 159.9, 200.6, 157.5, 200.6, 157.5, 401.2, 157.5, 401.2, 159.9, 601.8, 159.9, 401.2, 159.9, 401.2, 157.5, 401.2, 157.5, 601.8, 157.5, 601.8, 159.9, 159.9, 0.0, 159.9, 67.17, 157.5, 67.17, 157.5, 67.17, 157.5, 0.0, 159.9, 0.0, 319.7, 0.0, 319.7, 67.17, 242.1, 67.17, 242.1, 67.17, 242.1, 0.0, 319.7, 0.0, 159.9, 67.17, 590.6, 157.5, 590.5, 155.2, 590.5, 155.2, 157.5, 67.17, 159.9, 67.17, 319.7, 67.17, 8.135, 79.6, 6.16, 155.2, 6.16, 155.2, 242.1, 67.17, 319.7, 67.17, 200.6, 159.9, 200.6, 159.9, 200.6, 157.5, 200.6, 157.5, 200.6, 157.5, 200.6, 159.9, 401.2, 79.93, 401.2, 79.93, 401.2, 157.5, 401.2, 157.5, 401.2, 157.5, 401.2, 79.93, 601.8, 159.9, 601.8, 159.9, 601.8, 157.5, 601.8, 157.5, 601.8, 157.5, 601.8, 159.9, 0.0, 79.93, 0.0, 79.93, 0.0, 157.5, 0.0, 157.5, 0.0, 157.5, 0.0, 79.93, 200.6, 159.9, 200.6, 159.9, 200.6, 157.5, 200.6, 157.5, 200.6, 157.5, 200.6, 159.9, 401.2, 79.93, 401.2, 79.93, 401.2, 157.5, 401.2, 157.5, 401.2, 157.5, 401.2, 79.93, 601.8, 159.9, 601.8, 159.9, 601.8, 157.5, 601.8, 157.5, 601.8, 157.5, 601.8, 159.9, 0.0, 79.93, 0.0, 79.93, 0.0, 157.5, 0.0, 157.5, 0.0, 157.5, 0.0, 79.93, 200.6, 159.9, 200.6, 159.9, 200.6, 157.5, 200.6, 157.5, 200.6, 157.5, 200.6, 159.9, 401.2, 79.93, 401.2, 79.93, 401.2, 157.5, 401.2, 157.5, 401.2, 157.5, 401.2, 79.93, 200.6, 0.0, 0.0, 0.0, 0.0, 1.709, 0.0, 1.709, 200.6, 1.709, 200.6, 0.0, 401.2, 0.0, 200.6, 0.0, 200.6, 1.709, 200.6, 1.709, 401.2, 1.709, 401.2, 0.0, 601.8, 0.0, 401.2, 0.0, 401.2, 1.709, 401.2, 1.709, 601.8, 1.709, 601.8, 0.0, 601.8, 79.93, 601.8, 0.0, 586.5, 1.709, 586.5, 1.709, 588.6, 79.6, 601.8, 79.93, 601.8, 157.5, 601.8, 79.93, 588.6, 79.6, 588.6, 79.6, 590.5, 155.2, 601.8, 157.5, 601.8, 239.8, 601.8, 159.9, 590.6, 157.5, 590.6, 157.5, 592.6, 235.4, 601.8, 239.8, 601.8, 242.3, 601.8, 239.8, 592.6, 235.4, 592.6, 235.4, 592.7, 237.8, 601.8, 242.3, 601.8, 399.6, 601.8, 319.7, 594.7, 313.3, 594.7, 313.3, 596.7, 391.2, 601.8, 399.6, 401.2, 399.6, 601.8, 399.6, 586.5, 391.2, 586.5, 391.2, 396.1, 391.2, 401.2, 399.6, 200.6, 399.6, 401.2, 399.6, 396.1, 391.2, 396.1, 391.2, 205.7, 391.2, 200.6, 399.6, 0.0, 399.6, 200.6, 399.6, 205.7, 391.2, 205.7, 391.2, 15.31, 391.2, 0.0, 399.6, 0.0, 319.7, 0.0, 399.6, 0.0, 391.2, 0.0, 391.2, 2.034, 313.3, 0.0, 319.7, 0.0, 242.3, 0.0, 319.7, 2.034, 313.3, 2.034, 313.3, 4.004, 237.8, 0.0, 242.3, 0.0, 159.9, 0.0, 239.8, 4.067, 235.4, 4.067, 235.4, 6.101, 157.5, 0.0, 159.9, 0.0, 157.5, 0.0, 159.9, 6.101, 157.5, 6.101, 157.5, 6.16, 155.2, 0.0, 157.5, 0.0, 0.0, 0.0, 79.93, 8.135, 79.6, 8.135, 79.6, 10.17, 1.709, 0.0, 0.0, 401.2, 0.0, 401.2, 0.0, 401.2, 1.709, 401.2, 1.709, 401.2, 1.709, 401.2, 0.0, 200.6, 67.17, 200.6, 67.17, 200.6, 1.709, 200.6, 1.709, 200.6, 1.709, 200.6, 67.17, 200.6, 399.6, 200.6, 399.6, 205.7, 391.2, 205.7, 391.2, 205.7, 391.2, 200.6, 399.6, 200.6, 67.17, 200.6, 67.17, 396.1, 391.2, 396.1, 391.2, 396.1, 391.2, 200.6, 67.17, 601.8, 319.7, 601.8, 242.3, 592.7, 237.8, 592.7, 237.8, 594.7, 313.3, 601.8, 319.7, 0.0, 239.8, 0.0, 242.3, 4.004, 237.8, 4.004, 237.8, 4.067, 235.4, 0.0, 239.8, 601.8, 159.9, 601.8, 157.5, 590.5, 155.2, 590.5, 155.2, 590.6, 157.5, 601.8, 159.9, 0.0, 79.93, 0.0, 157.5, 6.16, 155.2, 6.16, 155.2, 8.135, 79.6, 0.0, 79.93, 79.93, 67.17, 157.5, 67.17, 157.5, 67.17, 157.5, 67.17, 79.93, 67.17, 79.93, 67.17, 157.5, 67.17, 159.9, 67.17, 159.9, 67.17, 159.9, 67.17, 157.5, 67.17, 157.5, 67.17, 159.9, 67.17, 239.8, 67.17, 239.8, 67.17, 239.8, 67.17, 159.9, 67.17, 159.9, 67.17, 239.8, 67.17, 242.3, 67.17, 242.3, 67.17, 242.3, 67.17, 239.8, 67.17, 239.8, 67.17, 242.3, 67.17, 319.7, 67.17, 319.7, 67.17, 319.7, 67.17, 242.3, 67.17, 242.3, 67.17, 319.7, 67.17, 594.7, 313.3, 594.7, 313.3, 594.7, 313.3, 319.7, 67.17, 319.7, 67.17, 594.7, 313.3, 601.8, 319.7, 601.8, 319.7, 601.8, 319.7, 594.7, 313.3, 594.7, 313.3, 601.8, 319.7, 601.8, 319.7, 601.8, 319.7, 601.8, 319.7, 601.8, 319.7, 601.8, 319.7, 601.8, 319.7, 601.8, 242.3, 601.8, 242.3, 601.8, 242.3, 601.8, 319.7, 601.8, 319.7, 601.8, 242.3, 601.8, 242.3, 601.8, 242.3, 601.8, 242.3, 601.8, 242.3, 601.8, 242.3, 601.8, 242.3, 592.7, 237.8, 592.7, 237.8, 592.7, 237.8, 601.8, 242.3, 601.8, 242.3, 592.7, 237.8, 592.6, 235.4, 592.6, 235.4, 592.6, 235.4, 592.7, 237.8, 592.7, 237.8, 592.6, 235.4, 590.6, 157.5, 590.6, 157.5, 590.6, 157.5, 592.6, 235.4, 592.6, 235.4, 590.6, 157.5, 590.5, 155.2, 590.5, 155.2, 590.5, 155.2, 590.6, 157.5, 590.6, 157.5, 590.5, 155.2, 601.8, 157.5, 601.8, 157.5, 601.8, 157.5, 590.5, 155.2, 590.5, 155.2, 601.8, 157.5, 601.8, 157.5, 601.8, 157.5, 601.8, 157.5, 601.8, 157.5, 601.8, 157.5, 601.8, 157.5, 601.8, 79.93, 601.8, 79.93, 601.8, 79.93, 601.8, 157.5, 601.8, 157.5, 601.8, 79.93, 601.8, 79.93, 601.8, 79.93, 601.8, 79.93, 601.8, 79.93, 601.8, 79.93, 601.8, 79.93, 588.6, 79.6, 588.6, 79.6, 588.6, 79.6, 601.8, 79.93, 601.8, 79.93, 588.6, 79.6, 79.93, 67.17, 79.93, 67.17, 79.93, 67.17, 588.6, 79.6, 588.6, 79.6, 239.8, 67.17, 242.1, 67.17, 242.1, 67.17, 242.1, 67.17, 239.8, 67.17, 239.8, 67.17, 242.1, 67.17, 319.7, 67.17, 319.7, 67.17, 319.7, 67.17, 242.1, 67.17, 242.1, 67.17, 319.7, 67.17, 8.135, 79.6, 8.135, 79.6, 8.135, 79.6, 319.7, 67.17, 319.7, 67.17, 8.135, 79.6, 0.0, 79.93, 0.0, 79.93, 0.0, 79.93, 8.135, 79.6, 8.135, 79.6, 0.0, 79.93, 0.0, 79.93, 0.0, 79.93, 0.0, 79.93, 0.0, 79.93, 0.0, 79.93, 0.0, 79.93, 0.0, 157.5, 0.0, 157.5, 0.0, 157.5, 0.0, 79.93, 0.0, 79.93, 0.0, 157.5, 0.0, 157.5, 0.0, 157.5, 0.0, 157.5, 0.0, 157.5, 0.0, 157.5, 0.0, 157.5, 6.16, 155.2, 6.16, 155.2, 6.16, 155.2, 0.0, 157.5, 0.0, 157.5, 6.16, 155.2, 6.101, 157.5, 6.101, 157.5, 6.101, 157.5, 6.16, 155.2, 6.16, 155.2, 6.101, 157.5, 0.0, 159.9, 0.0, 159.9, 0.0, 159.9, 6.101, 157.5, 6.101, 157.5, 0.0, 159.9, 0.0, 239.8, 0.0, 239.8, 0.0, 239.8, 0.0, 159.9, 0.0, 159.9, 0.0, 239.8, 4.067, 235.4, 4.067, 235.4, 4.067, 235.4, 0.0, 239.8, 0.0, 239.8, 4.067, 235.4, 4.004, 237.8, 4.004, 237.8, 4.004, 237.8, 4.067, 235.4, 4.067, 235.4, 4.004, 237.8, 0.0, 242.3, 0.0, 242.3, 0.0, 242.3, 4.004, 237.8, 4.004, 237.8, 0.0, 242.3, 0.0, 242.3, 0.0, 242.3, 0.0, 242.3, 0.0, 242.3, 0.0, 242.3, 0.0, 242.3, 0.0, 319.7, 0.0, 319.7, 0.0, 319.7, 0.0, 242.3, 0.0, 242.3, 0.0, 319.7, 0.0, 319.7, 0.0, 319.7, 0.0, 319.7, 0.0, 319.7, 0.0, 319.7, 0.0, 319.7, 2.034, 313.3, 2.034, 313.3, 2.034, 313.3, 0.0, 319.7, 0.0, 319.7, 2.034, 313.3, 79.93, 67.17, 79.93, 67.17, 79.93, 67.17, 2.034, 313.3, 2.034, 313.3, 79.93, 67.17, 157.3, 67.17, 157.3, 67.17, 157.3, 67.17, 79.93, 67.17, 79.93, 67.17, 157.3, 67.17, 159.9, 67.17, 159.9, 67.17, 159.9, 67.17, 157.3, 67.17, 157.3, 67.17, 159.9, 67.17, 239.8, 67.17, 239.8, 67.17, 239.8, 67.17, 159.9, 67.17, 159.9, 67.17, 0.0, 0.0, 200.6, 0.0, 200.6, 0.0, 200.6, 0.0, 0.0, 0.0, 0.0, 0.0, 200.6, 0.0, 401.2, 0.0, 401.2, 0.0, 401.2, 0.0, 200.6, 0.0, 200.6, 0.0, 401.2, 0.0, 601.8, 0.0, 601.8, 0.0, 601.8, 0.0, 401.2, 0.0, 401.2, 0.0, 601.8, 0.0, 601.8, 79.93, 601.8, 79.93, 601.8, 79.93, 601.8, 0.0, 601.8, 0.0, 601.8, 79.93, 601.8, 157.5, 601.8, 157.5, 601.8, 157.5, 601.8, 79.93, 601.8, 79.93, 601.8, 157.5, 601.8, 159.9, 601.8, 159.9, 601.8, 159.9, 601.8, 157.5, 601.8, 157.5, 601.8, 159.9, 601.8, 239.8, 601.8, 239.8, 601.8, 239.8, 601.8, 159.9, 601.8, 159.9, 601.8, 239.8, 601.8, 242.3, 601.8, 242.3, 601.8, 242.3, 601.8, 239.8, 601.8, 239.8, 601.8, 242.3, 601.8, 319.7, 601.8, 319.7, 601.8, 319.7, 601.8, 242.3, 601.8, 242.3, 601.8, 319.7, 601.8, 399.6, 601.8, 399.6, 601.8, 399.6, 601.8, 319.7, 601.8, 319.7, 601.8, 399.6, 401.2, 399.6, 401.2, 399.6, 401.2, 399.6, 601.8, 399.6, 601.8, 399.6, 401.2, 399.6, 200.6, 399.6, 200.6, 399.6, 200.6, 399.6, 401.2, 399.6, 401.2, 399.6, 200.6, 399.6, 0.0, 399.6, 0.0, 399.6, 0.0, 399.6, 200.6, 399.6, 200.6, 399.6, 0.0, 399.6, 0.0, 319.7, 0.0, 319.7, 0.0, 319.7, 0.0, 399.6, 0.0, 399.6, 0.0, 319.7, 0.0, 242.3, 0.0, 242.3, 0.0, 242.3, 0.0, 319.7, 0.0, 319.7, 0.0, 242.3, 0.0, 239.8, 0.0, 239.8, 0.0, 239.8, 0.0, 242.3, 0.0, 242.3, 0.0, 239.8, 0.0, 159.9, 0.0, 159.9, 0.0, 159.9, 0.0, 239.8, 0.0, 239.8, 0.0, 159.9, 0.0, 157.5, 0.0, 157.5, 0.0, 157.5, 0.0, 159.9, 0.0, 159.9, 0.0, 157.5, 0.0, 79.93, 0.0, 79.93, 0.0, 79.93, 0.0, 157.5, 0.0, 157.5, 0.0, 79.93, 0.0, 0.0, 0.0, 0.0, 0.0, 0.0, 0.0, 79.93, 0.0, 79.93, 200.6, 0.0, 0.0, 0.0, 0.0, 0.0, 0.0, 0.0, 200.6, 0.0, 200.6, 0.0, 0.0, 0.0, 0.0, 79.93, 0.0, 79.93, 0.0, 79.93, 0.0, 0.0, 0.0, 0.0, 0.0, 79.93, 0.0, 157.5, 0.0, 157.5, 0.0, 157.5, 0.0, 79.93, 0.0, 79.93, 0.0, 157.5, 0.0, 159.9, 0.0, 159.9, 0.0, 159.9, 0.0, 157.5, 0.0, 157.5, 0.0, 159.9, 0.0, 239.8, 0.0, 239.8, 0.0, 239.8, 0.0, 159.9, 0.0, 159.9, 0.0, 239.8, 0.0, 242.3, 0.0, 242.3, 0.0, 242.3, 0.0, 239.8, 0.0, 239.8, 0.0, 242.3, 0.0, 319.7, 0.0, 319.7, 0.0, 319.7, 0.0, 242.3, 0.0, 242.3, 0.0, 319.7, 0.0, 399.6, 0.0, 399.6, 0.0, 399.6, 0.0, 319.7, 0.0, 319.7, 0.0, 399.6, 200.6, 399.6, 200.6, 399.6, 200.6, 399.6, 0.0, 399.6, 0.0, 399.6, 200.6, 399.6, 401.2, 399.6, 401.2, 399.6, 401.2, 399.6, 200.6, 399.6, 200.6, 399.6, 401.2, 399.6, 601.8, 399.6, 601.8, 399.6, 601.8, 399.6, 401.2, 399.6, 401.2, 399.6, 601.8, 399.6, 601.8, 319.7, 601.8, 319.7, 601.8, 319.7, 601.8, 399.6, 601.8, 399.6, 601.8, 319.7, 601.8, 242.3, 601.8, 242.3, 601.8, 242.3, 601.8, 319.7, 601.8, 319.7, 601.8, 242.3, 601.8, 239.8, 601.8, 239.8, 601.8, 239.8, 601.8, 242.3, 601.8, 242.3, 601.8, 239.8, 601.8, 159.9, 601.8, 159.9, 601.8, 159.9, 601.8, 239.8, 601.8, 239.8, 601.8, 159.9, 601.8, 157.5, 601.8, 157.5, 601.8, 157.5, 601.8, 159.9, 601.8, 159.9, 601.8, 157.5, 601.8, 79.93, 601.8, 79.93, 601.8, 79.93, 601.8, 157.5, 601.8, 157.5, 601.8, 79.93, 601.8, 0.0, 601.8, 0.0, 601.8, 0.0, 601.8, 79.93, 601.8, 79.93, 601.8, 0.0, 401.2, 0.0, 401.2, 0.0, 401.2, 0.0, 601.8, 0.0, 601.8, 0.0, 401.2, 0.0, 200.6, 0.0, 200.6, 0.0, 200.6, 0.0, 401.2, 0.0, 401.2, 0.0])
me_behaelter.materials.append(mat_cluster04)
me_behaelter.use_remesh_preserve_volume = False
me_behaelter.use_remesh_preserve_attributes = False
me_behaelter.use_mirror_vertex_groups = False
me_behaelter.update()

# ---- objects
ob_container = bpy.data.objects.new('container', None)
ob_container_001 = bpy.data.objects.new('container.001', me_behaelter)

# ---- transforms, parenting, visibility, modifiers, constraints
ob_container.location = (-0.01236, -0.004793, -0.01101)
ob_container.scale = (0.6255, 0.6255, 0.6255)
ob_container.empty_image_offset = (0.0, 0.0)
ob_container.lineart.crease_threshold = 0.0
ob_container_001.parent = ob_container
ob_container_001.matrix_parent_inverse = Matrix(((1.0, 0.0, 0.0, 0.01236), (0.0, 1.0, 0.0, 0.004793), (0.0, 0.0, 1.0, 0.01101), (0.0, 0.0, 0.0, 1.0)))
ob_container_001.location = (0.0001875, 0.008429, 0.2995)
ob_container_001.scale = (0.00176, 0.00176, 0.00176)
ob_container_001.lineart.crease_threshold = 0.0

# ---- collection membership
col_collection_1.objects.link(ob_container)
col_collection_1.objects.link(ob_container_001)

# ---- scene / render settings (as saved in the file)
scene.frame_start = 1; scene.frame_end = 250; scene.frame_set(1)
scene.render.engine = 'BLENDER_EEVEE_NEXT'
scene.render.image_settings.color_mode = 'RGB'
scene.render.image_settings.compression = 90
scene.render.resolution_percentage = 50
scene.render.dither_intensity = 0.0
scene.render.bake_margin = 2
scene.render.bake_bias = 0.0
scene.cycles.use_denoising = False
scene.cycles.samples = 10
scene.cycles.sampling_pattern = 'TABULATED_SOBOL'
scene.cycles.light_sampling_threshold = 0.0
scene.cycles.use_adaptive_sampling = False
scene.cycles.use_light_tree = False
scene.cycles.blur_glossy = 0.0
scene.cycles.volume_bounces = 1
scene.cycles.pixel_filter_type = 'GAUSSIAN'
scene.cycles.sample_clamp_indirect = 0.0
scene.view_settings.view_transform = 'Standard'
bpy.context.view_layer.update()

# ---- added for rendering (the .blend has no active camera and no usable light): camera, sun
cam_auto = bpy.data.cameras.new('AutoCamera')
cam_auto.lens = 50.0
cam_auto.sensor_width = 36.0
cam_auto.clip_end = 1000.0
ob_auto_camera = bpy.data.objects.new('AutoCamera', cam_auto)
scene.collection.objects.link(ob_auto_camera)
ob_auto_camera.location = (0.773708, -0.930385, 0.741542)
ob_auto_camera.rotation_euler = (1.09748, -7.21219e-08, 0.694738)
scene.camera = ob_auto_camera
light_auto_sun = bpy.data.lights.new('AutoSun', 'SUN')
light_auto_sun.energy = 3.0
light_auto_sun.angle = 0.0523599
ob_auto_sun = bpy.data.objects.new('AutoSun', light_auto_sun)
scene.collection.objects.link(ob_auto_sun)
ob_auto_sun.rotation_euler = (0.872665, 0.174533, 0.523599)
bpy.context.view_layer.update()
